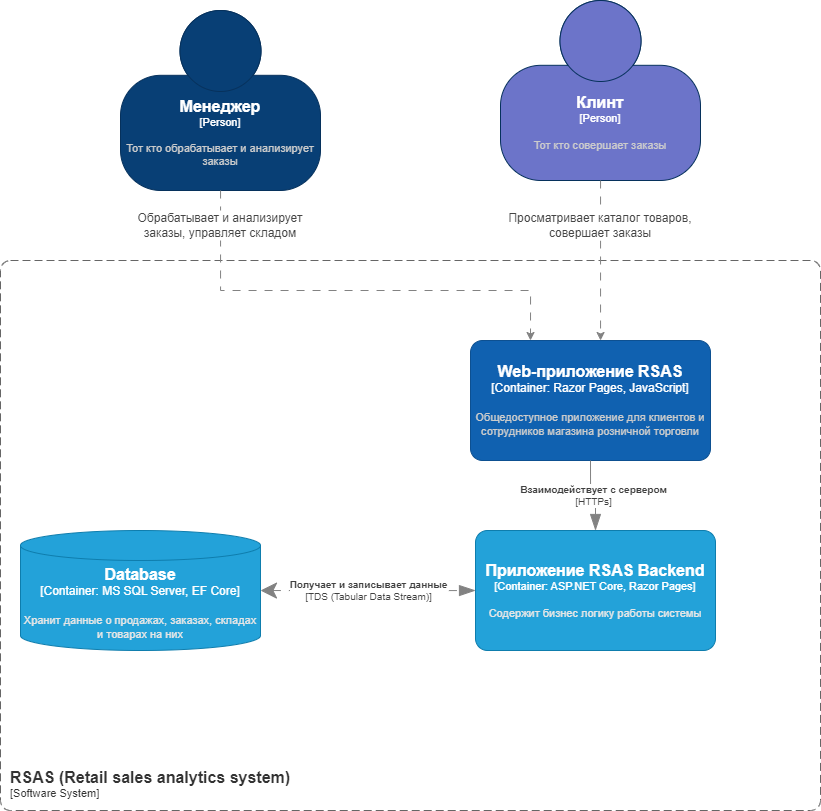

The diagram above was exported from draw.io. Its source (the exported page's mxGraphModel, read from the mxfile embedded in the PNG):
<mxGraphModel dx="1687" dy="878" grid="1" gridSize="10" guides="1" tooltips="1" connect="1" arrows="1" fold="1" page="1" pageScale="1" pageWidth="1169" pageHeight="1654" math="0" shadow="0">
  <root>
    <mxCell id="0" />
    <mxCell id="1" parent="0" />
    <object placeholders="1" c4Name="Клинт" c4Type="Person" c4Description="Тот кто совершает заказы" label="&lt;font style=&quot;font-size: 16px&quot;&gt;&lt;b&gt;%c4Name%&lt;/b&gt;&lt;/font&gt;&lt;div&gt;[%c4Type%]&lt;/div&gt;&lt;br&gt;&lt;div&gt;&lt;font style=&quot;font-size: 11px&quot;&gt;&lt;font color=&quot;#cccccc&quot;&gt;%c4Description%&lt;/font&gt;&lt;/div&gt;" id="k3TnXUejhEmChTkYfXsn-1">
      <mxCell style="html=1;fontSize=11;dashed=0;whiteSpace=wrap;fillColor=#6c74c9;strokeColor=#06315C;fontColor=#ffffff;shape=mxgraph.c4.person2;align=center;metaEdit=1;points=[[0.5,0,0],[1,0.5,0],[1,0.75,0],[0.75,1,0],[0.5,1,0],[0.25,1,0],[0,0.75,0],[0,0.5,0]];resizable=0;" vertex="1" parent="1">
        <mxGeometry x="720" y="30" width="200" height="180" as="geometry" />
      </mxCell>
    </object>
    <object placeholders="1" c4Name="Менеджер" c4Type="Person" c4Description="Тот кто обрабатывает и анализирует &#10;заказы" label="&lt;font style=&quot;font-size: 16px&quot;&gt;&lt;b&gt;%c4Name%&lt;/b&gt;&lt;/font&gt;&lt;div&gt;[%c4Type%]&lt;/div&gt;&lt;br&gt;&lt;div&gt;&lt;font style=&quot;font-size: 11px&quot;&gt;&lt;font color=&quot;#cccccc&quot;&gt;%c4Description%&lt;/font&gt;&lt;/div&gt;" id="k3TnXUejhEmChTkYfXsn-2">
      <mxCell style="html=1;fontSize=11;dashed=0;whiteSpace=wrap;fillColor=#083F75;strokeColor=#06315C;fontColor=#ffffff;shape=mxgraph.c4.person2;align=center;metaEdit=1;points=[[0.5,0,0],[1,0.5,0],[1,0.75,0],[0.75,1,0],[0.5,1,0],[0.25,1,0],[0,0.75,0],[0,0.5,0]];resizable=0;" vertex="1" parent="1">
        <mxGeometry x="340" y="40" width="200" height="180" as="geometry" />
      </mxCell>
    </object>
    <object placeholders="1" c4Name="RSAS (Retail sales analytics system)" c4Type="SystemScopeBoundary" c4Application="Software System" label="&lt;font style=&quot;font-size: 16px&quot;&gt;&lt;b&gt;&lt;div style=&quot;text-align: left&quot;&gt;%c4Name%&lt;/div&gt;&lt;/b&gt;&lt;/font&gt;&lt;div style=&quot;text-align: left&quot;&gt;[%c4Application%]&lt;/div&gt;" id="k3TnXUejhEmChTkYfXsn-5">
      <mxCell style="rounded=1;fontSize=11;whiteSpace=wrap;html=1;dashed=1;arcSize=20;fillColor=none;strokeColor=#666666;fontColor=#333333;labelBackgroundColor=none;align=left;verticalAlign=bottom;labelBorderColor=none;spacingTop=0;spacing=10;dashPattern=8 4;metaEdit=1;rotatable=0;perimeter=rectanglePerimeter;noLabel=0;labelPadding=0;allowArrows=0;connectable=0;expand=0;recursiveResize=0;editable=1;pointerEvents=0;absoluteArcSize=1;points=[[0.25,0,0],[0.5,0,0],[0.75,0,0],[1,0.25,0],[1,0.5,0],[1,0.75,0],[0.75,1,0],[0.5,1,0],[0.25,1,0],[0,0.75,0],[0,0.5,0],[0,0.25,0]];" vertex="1" parent="1">
        <mxGeometry x="220" y="290" width="820" height="550" as="geometry" />
      </mxCell>
    </object>
    <object placeholders="1" c4Name="Web-приложение RSAS" c4Type="Container: Razor Pages, JavaScript" c4Description="Общедоступное приложение для клиентов и сотрудников магазина розничной торговли" label="&lt;font style=&quot;font-size: 16px&quot;&gt;&lt;b&gt;%c4Name%&lt;/b&gt;&lt;/font&gt;&lt;div&gt;[%c4Type%]&lt;/div&gt;&lt;br&gt;&lt;div&gt;&lt;font style=&quot;font-size: 11px&quot;&gt;&lt;font color=&quot;#cccccc&quot;&gt;%c4Description%&lt;/font&gt;&lt;/div&gt;" id="k3TnXUejhEmChTkYfXsn-6">
      <mxCell style="rounded=1;whiteSpace=wrap;html=1;labelBackgroundColor=none;fillColor=#1061B0;fontColor=#ffffff;align=center;arcSize=10;strokeColor=#0D5091;metaEdit=1;resizable=0;points=[[0.25,0,0],[0.5,0,0],[0.75,0,0],[1,0.25,0],[1,0.5,0],[1,0.75,0],[0.75,1,0],[0.5,1,0],[0.25,1,0],[0,0.75,0],[0,0.5,0],[0,0.25,0]];" vertex="1" parent="1">
        <mxGeometry x="690" y="370" width="240" height="120" as="geometry" />
      </mxCell>
    </object>
    <mxCell id="k3TnXUejhEmChTkYfXsn-7" style="edgeStyle=orthogonalEdgeStyle;rounded=0;orthogonalLoop=1;jettySize=auto;html=1;entryX=0.25;entryY=0;entryDx=0;entryDy=0;entryPerimeter=0;dashed=1;dashPattern=8 8;strokeColor=#828282;" edge="1" parent="1" source="k3TnXUejhEmChTkYfXsn-2" target="k3TnXUejhEmChTkYfXsn-6">
      <mxGeometry relative="1" as="geometry">
        <Array as="points">
          <mxPoint x="440" y="320" />
          <mxPoint x="750" y="320" />
        </Array>
      </mxGeometry>
    </mxCell>
    <mxCell id="k3TnXUejhEmChTkYfXsn-8" style="edgeStyle=orthogonalEdgeStyle;rounded=0;orthogonalLoop=1;jettySize=auto;html=1;dashed=1;dashPattern=8 8;strokeColor=#828282;" edge="1" parent="1" source="k3TnXUejhEmChTkYfXsn-18">
      <mxGeometry relative="1" as="geometry">
        <mxPoint x="820" y="370" as="targetPoint" />
        <Array as="points">
          <mxPoint x="820" y="370" />
        </Array>
      </mxGeometry>
    </mxCell>
    <mxCell id="k3TnXUejhEmChTkYfXsn-17" value="Обрабатывает и анализирует заказы, управляет складом" style="text;html=1;align=center;verticalAlign=middle;whiteSpace=wrap;rounded=0;fillColor=default;fontColor=#454545;" vertex="1" parent="1">
      <mxGeometry x="335" y="240" width="210" height="30" as="geometry" />
    </mxCell>
    <object placeholders="1" c4Name="Приложение RSAS Backend" c4Type="Container" c4Technology="ASP.NET Core, Razor Pages" c4Description="Содержит бизнес логику работы системы" label="&lt;font style=&quot;font-size: 16px&quot;&gt;&lt;b&gt;%c4Name%&lt;/b&gt;&lt;/font&gt;&lt;div&gt;[%c4Type%: %c4Technology%]&lt;/div&gt;&lt;br&gt;&lt;div&gt;&lt;font style=&quot;font-size: 11px&quot;&gt;&lt;font color=&quot;#E6E6E6&quot;&gt;%c4Description%&lt;/font&gt;&lt;/div&gt;" id="k3TnXUejhEmChTkYfXsn-22">
      <mxCell style="rounded=1;whiteSpace=wrap;html=1;fontSize=11;labelBackgroundColor=none;fillColor=#23A2D9;fontColor=#ffffff;align=center;arcSize=10;strokeColor=#0E7DAD;metaEdit=1;resizable=0;points=[[0.25,0,0],[0.5,0,0],[0.75,0,0],[1,0.25,0],[1,0.5,0],[1,0.75,0],[0.75,1,0],[0.5,1,0],[0.25,1,0],[0,0.75,0],[0,0.5,0],[0,0.25,0]];" vertex="1" parent="1">
        <mxGeometry x="695" y="560" width="240" height="120" as="geometry" />
      </mxCell>
    </object>
    <object placeholders="1" c4Type="Relationship" c4Technology="HTTPs" c4Description="Взаимодействует с сервером" label="&lt;div style=&quot;text-align: left&quot;&gt;&lt;div style=&quot;text-align: center&quot;&gt;&lt;b&gt;%c4Description%&lt;/b&gt;&lt;/div&gt;&lt;div style=&quot;text-align: center&quot;&gt;[%c4Technology%]&lt;/div&gt;&lt;/div&gt;" id="k3TnXUejhEmChTkYfXsn-23">
      <mxCell style="endArrow=blockThin;html=1;fontSize=10;fontColor=#404040;strokeWidth=1;endFill=1;strokeColor=#828282;elbow=vertical;metaEdit=1;endSize=14;startSize=14;jumpStyle=arc;jumpSize=16;rounded=0;edgeStyle=orthogonalEdgeStyle;exitX=0.5;exitY=1;exitDx=0;exitDy=0;exitPerimeter=0;entryX=0.5;entryY=0;entryDx=0;entryDy=0;entryPerimeter=0;" edge="1" parent="1" source="k3TnXUejhEmChTkYfXsn-6" target="k3TnXUejhEmChTkYfXsn-22">
        <mxGeometry width="240" relative="1" as="geometry">
          <mxPoint x="467.5" y="600" as="sourcePoint" />
          <mxPoint x="707.5" y="600" as="targetPoint" />
        </mxGeometry>
      </mxCell>
    </object>
    <mxCell id="k3TnXUejhEmChTkYfXsn-25" value="" style="edgeStyle=orthogonalEdgeStyle;rounded=0;orthogonalLoop=1;jettySize=auto;html=1;entryX=0.5;entryY=0;entryDx=0;entryDy=0;dashed=1;dashPattern=8 8;strokeColor=#828282;endArrow=none;endFill=0;" edge="1" parent="1" source="k3TnXUejhEmChTkYfXsn-1" target="k3TnXUejhEmChTkYfXsn-18">
      <mxGeometry relative="1" as="geometry">
        <mxPoint x="820" y="220" as="sourcePoint" />
        <mxPoint x="823" y="370" as="targetPoint" />
        <Array as="points">
          <mxPoint x="820" y="240" />
        </Array>
      </mxGeometry>
    </mxCell>
    <mxCell id="k3TnXUejhEmChTkYfXsn-18" value="Просматривает каталог товаров, совершает заказы" style="text;html=1;align=center;verticalAlign=middle;whiteSpace=wrap;rounded=0;fillColor=default;fontColor=#454545;" vertex="1" parent="1">
      <mxGeometry x="715" y="240" width="210" height="30" as="geometry" />
    </mxCell>
    <object placeholders="1" c4Type="Relationship" c4Technology="TDS (Tabular Data Stream)" c4Description="Получает и записывает данные" label="&lt;div style=&quot;text-align: left&quot;&gt;&lt;div style=&quot;text-align: center&quot;&gt;&lt;b&gt;%c4Description%&lt;/b&gt;&lt;/div&gt;&lt;div style=&quot;text-align: center&quot;&gt;[%c4Technology%]&lt;/div&gt;&lt;/div&gt;" id="k3TnXUejhEmChTkYfXsn-26">
      <mxCell style="endArrow=blockThin;html=1;fontSize=10;fontColor=#404040;strokeWidth=1;endFill=1;strokeColor=#828282;elbow=vertical;metaEdit=1;endSize=14;startSize=14;jumpStyle=arc;jumpSize=16;rounded=0;edgeStyle=orthogonalEdgeStyle;exitX=0.5;exitY=0;exitDx=0;exitDy=0;exitPerimeter=0;entryX=0;entryY=0.5;entryDx=0;entryDy=0;entryPerimeter=0;dashed=1;dashPattern=8 8;startArrow=classic;startFill=1;" edge="1" parent="1" target="k3TnXUejhEmChTkYfXsn-22">
        <mxGeometry width="240" relative="1" as="geometry">
          <mxPoint x="480" y="620" as="sourcePoint" />
          <mxPoint x="740" y="510" as="targetPoint" />
        </mxGeometry>
      </mxCell>
    </object>
    <object placeholders="1" c4Name="Database" c4Type="Container" c4Technology="MS SQL Server, EF Core" c4Description="Хранит данные о продажах, заказах, складах и товарах на них" label="&lt;font style=&quot;font-size: 16px&quot;&gt;&lt;b&gt;%c4Name%&lt;/b&gt;&lt;/font&gt;&lt;div&gt;[%c4Type%:&amp;nbsp;%c4Technology%]&lt;/div&gt;&lt;br&gt;&lt;div&gt;&lt;font style=&quot;font-size: 11px&quot;&gt;&lt;font color=&quot;#E6E6E6&quot;&gt;%c4Description%&lt;/font&gt;&lt;/div&gt;" id="pycDcjvh03tWoiNnv7x0-1">
      <mxCell style="shape=cylinder3;size=15;whiteSpace=wrap;html=1;boundedLbl=1;rounded=0;labelBackgroundColor=none;fillColor=#23A2D9;fontSize=12;fontColor=#ffffff;align=center;strokeColor=#0E7DAD;metaEdit=1;points=[[0.5,0,0],[1,0.25,0],[1,0.5,0],[1,0.75,0],[0.5,1,0],[0,0.75,0],[0,0.5,0],[0,0.25,0]];resizable=0;" vertex="1" parent="1">
        <mxGeometry x="240" y="560" width="240" height="120" as="geometry" />
      </mxCell>
    </object>
  </root>
</mxGraphModel>